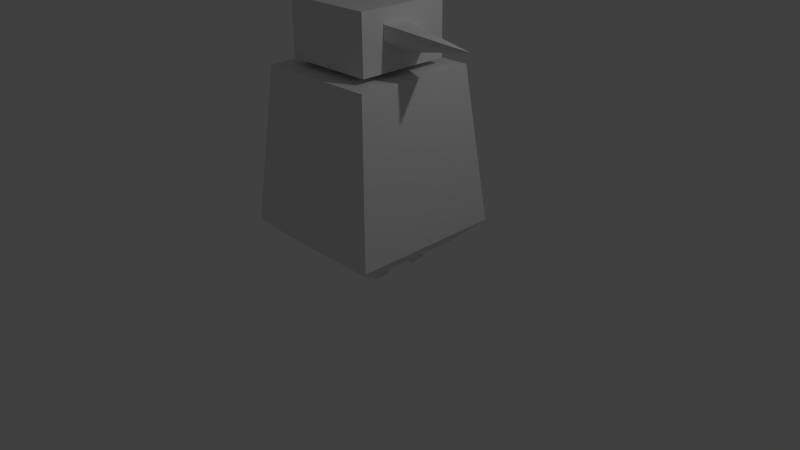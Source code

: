 # Source: person.blend  (saved by Blender 2.76.0; exported with 4.5.12 LTS)
import bpy
from mathutils import Matrix  # noqa: F401  (used for matrix-valued properties, if any)

bpy.ops.wm.read_factory_settings(use_empty=True)
scene = bpy.context.scene
scene.name = 'Scene'

# ---- collections
col_collection_1 = bpy.data.collections.new('Collection 1'); scene.collection.children.link(col_collection_1)

# ---- materials (node trees are filled in below, after node groups)
mat_material = bpy.data.materials.new('Material')
mat_material.alpha_threshold = 0.0
mat_material.use_transparent_shadow = False
mat_material.roughness = 0.5
mat_material.line_color = (0.0, 0.0, 0.0, 1.0)

# ---- material node trees

# ---- world
world_world = bpy.data.worlds.new('World'); scene.world = world_world
world_world.color = (0.05088, 0.05088, 0.05088)
world_world.use_sun_shadow = False
world_world.sun_shadow_jitter_overblur = 0.0
world_world.cycles.sampling_method = 'MANUAL'
world_world.cycles.sample_map_resolution = 256

# ---- cameras
cam_camera = bpy.data.cameras.new('Camera')
cam_camera.clip_end = 100.0
cam_camera.lens = 35.0
cam_camera.sensor_width = 32.0
cam_camera.sensor_height = 18.0
cam_camera.ortho_scale = 7.314
cam_camera.dof.focus_distance = 0.0
cam_camera.dof.aperture_fstop = 128.0

# ---- lights
light_lamp = bpy.data.lights.new('Lamp', 'POINT')
light_lamp.transmission_factor = 0.0
light_lamp.cutoff_distance = 30.0
light_lamp.energy = 100.0
light_lamp.shadow_buffer_clip_start = 1.001
light_lamp.shadow_soft_size = 0.1
light_lamp.shadow_maximum_resolution = 0.006
light_lamp.use_absolute_resolution = True
light_lamp.cycles.use_multiple_importance_sampling = False

# ---- meshes
me_cube_004 = bpy.data.meshes.new('Cube.004')
me_cube_004.from_pydata([(-0.1, -0.1, -0.1), (-0.1, -0.1, 0.1), (-0.1, 0.1, -0.1), (-0.1, 0.1, 0.1), (0.51, -0.1, -0.1), (0.51, -0.1, -0.01), (0.51, 0.1, -0.1), (0.51, 0.1, -0.01)], [], [(1, 3, 2, 0), (3, 7, 6, 2), (7, 5, 4, 6), (5, 1, 0, 4), (0, 2, 6, 4), (5, 7, 3, 1)])
me_cube_004.use_remesh_preserve_volume = False
me_cube_004.use_remesh_preserve_attributes = False
me_cube_004.use_mirror_vertex_groups = False
me_cube_004.update()
me_cube_003 = bpy.data.meshes.new('Cube.003')
me_cube_003.from_pydata([(-0.1, -0.1, -0.1), (-0.1, -0.1, 0.1), (-0.1, 0.1, -0.1), (-0.1, 0.1, 0.1), (0.51, -0.1, -0.1), (0.51, -0.1, -0.01), (0.51, 0.1, -0.1), (0.51, 0.1, -0.01)], [], [(1, 3, 2, 0), (3, 7, 6, 2), (7, 5, 4, 6), (5, 1, 0, 4), (0, 2, 6, 4), (5, 7, 3, 1)])
me_cube_003.use_remesh_preserve_volume = False
me_cube_003.use_remesh_preserve_attributes = False
me_cube_003.use_mirror_vertex_groups = False
me_cube_003.update()
me_cube = bpy.data.meshes.new('Cube')
me_cube.from_pydata([(0.7, 0.7, -1.298), (0.7, -0.7, -1.298), (-0.7, -0.7, -1.298), (-0.7, 0.7, -1.298), (1.0, 1.0, -0.9983), (1.0, -1.0, -0.9983), (-1.0, -1.0, -0.9983), (-1.0, 1.0, -0.9983), (1.0, 1.0, -1.0), (1.0, -1.0, -1.0), (-1.0, -1.0, -1.0), (-1.0, 1.0, -1.0), (0.8, 0.8, 1.0), (0.8, -0.8, 1.0), (-0.8, -0.8, 1.0), (-0.8, 0.8, 1.0), (0.6, 0.6, 1.075), (0.6, -0.6, 1.075), (-0.6, -0.6, 1.075), (-0.6, 0.6, 1.075), (0.6, 0.6, 1.795), (0.6, -0.6, 1.795), (-0.6, -0.6, 1.795), (-0.6, 0.6, 1.795), (0.6, 0.0, 1.075), (0.6, 0.6, 1.435), (0.6, -0.6, 1.435), (0.6, -3.576e-07, 1.795), (1.6, -1.788e-07, 1.435), (0.6, -0.3, 1.075), (0.6, 0.6, 1.615), (0.6, -0.6, 1.615), (0.6, -0.3, 1.795), (0.6, 0.3, 1.075), (0.6, 0.6, 1.255), (0.6, -0.6, 1.255), (0.6, 0.3, 1.795), (0.6, -0.3, 1.435), (0.6, 0.3, 1.435), (0.6, -8.941e-08, 1.255), (0.6, -2.682e-07, 1.615), (0.6, 0.3, 1.615), (0.6, 0.3, 1.255), (0.6, -0.3, 1.255), (0.6, -0.3, 1.615)], [], [(0, 1, 2, 3), (4, 7, 6, 5), (0, 4, 5, 1), (1, 5, 6, 2), (2, 6, 7, 3), (4, 0, 3, 7), (8, 9, 10, 11), (12, 15, 14, 13), (8, 12, 13, 9), (9, 13, 14, 10), (10, 14, 15, 11), (12, 8, 11, 15), (16, 33, 24, 29, 17, 18, 19), (20, 23, 22, 21, 32, 27, 36), (44, 32, 21, 31), (17, 35, 26, 31, 21, 22, 18), (18, 22, 23, 19), (20, 30, 25, 34, 16, 19, 23), (43, 37, 26, 35), (42, 38, 28, 39), (41, 36, 27, 40), (38, 41, 40, 28), (25, 30, 41, 38), (30, 20, 36, 41), (33, 42, 39, 24), (16, 34, 42, 33), (34, 25, 38, 42), (29, 43, 35, 17), (24, 39, 43, 29), (39, 28, 37, 43), (37, 44, 31, 26), (28, 40, 44, 37), (40, 27, 32, 44)])
me_cube.materials.append(mat_material)
me_cube.use_remesh_preserve_volume = False
me_cube.use_remesh_preserve_attributes = False
me_cube.use_mirror_vertex_groups = False
me_cube.update()

# ---- objects
ob_cube_002 = bpy.data.objects.new('Cube.002', me_cube_004)
ob_cube_001 = bpy.data.objects.new('Cube.001', me_cube_003)
ob_cube = bpy.data.objects.new('Cube', me_cube)
ob_lamp = bpy.data.objects.new('Lamp', light_lamp)
ob_camera = bpy.data.objects.new('Camera', cam_camera)

# ---- transforms, parenting, visibility, modifiers, constraints
ob_cube_002.location = (-0.004009, -0.3063, 0.1007)
ob_cube_002.lineart.crease_threshold = 0.0
ob_cube_001.location = (-0.004009, 0.2937, 0.1007)
ob_cube_001.lineart.crease_threshold = 0.0
ob_cube.location = (0.0, 0.0, 1.5)
ob_cube.lock_rotations_4d = False
ob_cube.empty_display_type = 'ARROWS'
ob_cube.lineart.crease_threshold = 0.0
ob_lamp.location = (4.076, 1.005, 5.904)
ob_lamp.rotation_euler = (0.6503, 0.05522, 1.866)
ob_lamp.lock_rotations_4d = False
ob_lamp.empty_display_type = 'ARROWS'
ob_lamp.color = (0.0, 0.0, 0.0, 0.0)
ob_lamp.lineart.crease_threshold = 0.0
ob_camera.location = (7.481, -6.508, 5.344)
ob_camera.rotation_euler = (1.109, 0.01082, 0.8149)
ob_camera.lock_rotations_4d = False
ob_camera.empty_display_type = 'ARROWS'
ob_camera.color = (0.0, 0.0, 0.0, 0.0)
ob_camera.display_type = 'WIRE'
ob_camera.lineart.crease_threshold = 0.0

# ---- collection membership
col_collection_1.objects.link(ob_cube_002)
col_collection_1.objects.link(ob_cube_001)
col_collection_1.objects.link(ob_cube)
col_collection_1.objects.link(ob_lamp)
col_collection_1.objects.link(ob_camera)

# ---- scene / render settings (as saved in the file)
scene.camera = ob_camera
scene.frame_start = 1; scene.frame_end = 250; scene.frame_set(1)
scene.render.engine = 'BLENDER_EEVEE_NEXT'
scene.render.resolution_percentage = 50
scene.render.dither_intensity = 0.0
scene.cycles.use_denoising = False
scene.cycles.samples = 10
scene.cycles.sampling_pattern = 'TABULATED_SOBOL'
scene.cycles.light_sampling_threshold = 0.0
scene.cycles.use_adaptive_sampling = False
scene.cycles.use_light_tree = False
scene.cycles.blur_glossy = 0.0
scene.cycles.pixel_filter_type = 'GAUSSIAN'
scene.cycles.sample_clamp_indirect = 0.0
scene.view_settings.view_transform = 'Standard'
bpy.context.view_layer.update()
